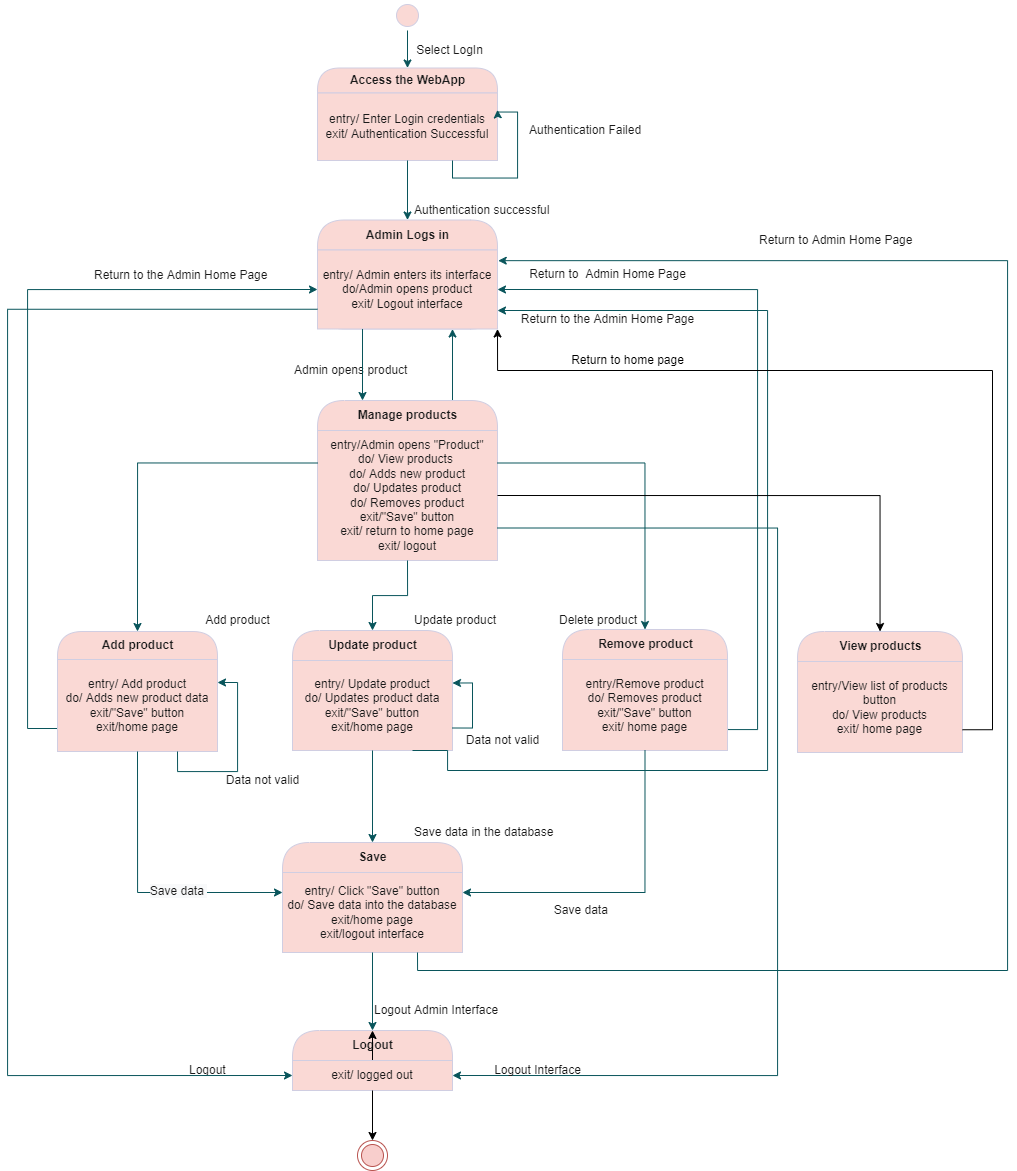

The diagram above was exported from draw.io. Its source (the exported page's mxGraphModel, read from the mxfile embedded in the PNG):
<mxGraphModel dx="2447" dy="842" grid="1" gridSize="10" guides="1" tooltips="1" connect="1" arrows="1" fold="1" page="1" pageScale="1" pageWidth="850" pageHeight="1100" math="0" shadow="0">
  <root>
    <mxCell id="0" />
    <mxCell id="1" parent="0" />
    <mxCell id="2" style="edgeStyle=orthogonalEdgeStyle;rounded=0;orthogonalLoop=1;jettySize=auto;html=1;exitX=0.5;exitY=1;exitDx=0;exitDy=0;entryX=0.5;entryY=0;entryDx=0;entryDy=0;strokeColor=#09555B;fontColor=#1A1A1A;" parent="1" source="3" target="4" edge="1">
      <mxGeometry relative="1" as="geometry" />
    </mxCell>
    <mxCell id="3" value="" style="ellipse;html=1;shape=startState;fillColor=#FAD9D5;strokeColor=#D0CEE2;fontColor=#1A1A1A;" parent="1" vertex="1">
      <mxGeometry x="325" width="30" height="30" as="geometry" />
    </mxCell>
    <mxCell id="4" value="Access the WebApp" style="swimlane;html=1;fontStyle=1;align=center;verticalAlign=middle;childLayout=stackLayout;horizontal=1;startSize=25;horizontalStack=0;resizeParent=0;resizeLast=1;container=0;collapsible=0;rounded=1;arcSize=30;strokeColor=#D0CEE2;fillColor=#FAD9D5;swimlaneFillColor=#ffffc0;fontColor=#1A1A1A;" parent="1" vertex="1">
      <mxGeometry x="250" y="67.5" width="180" height="92.5" as="geometry" />
    </mxCell>
    <mxCell id="5" value="entry/ Enter Login credentials&lt;br&gt;exit/ Authentication Successful" style="text;html=1;strokeColor=#D0CEE2;fillColor=#FAD9D5;align=center;verticalAlign=middle;spacingLeft=4;spacingRight=4;whiteSpace=wrap;overflow=hidden;rotatable=0;fontColor=#1A1A1A;" parent="4" vertex="1">
      <mxGeometry y="25" width="180" height="67.5" as="geometry" />
    </mxCell>
    <mxCell id="6" style="edgeStyle=orthogonalEdgeStyle;rounded=0;orthogonalLoop=1;jettySize=auto;html=1;exitX=0.75;exitY=1;exitDx=0;exitDy=0;entryX=1;entryY=0.25;entryDx=0;entryDy=0;strokeColor=#09555B;fontColor=#1A1A1A;" parent="4" source="5" target="5" edge="1">
      <mxGeometry relative="1" as="geometry">
        <Array as="points">
          <mxPoint x="135" y="110" />
          <mxPoint x="200" y="110" />
          <mxPoint x="200" y="44" />
        </Array>
      </mxGeometry>
    </mxCell>
    <mxCell id="8" value="Admin Logs in" style="swimlane;html=1;fontStyle=1;align=center;verticalAlign=middle;childLayout=stackLayout;horizontal=1;startSize=30;horizontalStack=0;resizeParent=0;resizeLast=1;container=0;collapsible=0;rounded=1;arcSize=30;strokeColor=#D0CEE2;fillColor=#FAD9D5;swimlaneFillColor=#ffffc0;fontColor=#1A1A1A;" parent="1" vertex="1">
      <mxGeometry x="250" y="219.5" width="180" height="109" as="geometry" />
    </mxCell>
    <mxCell id="9" value="entry/ Admin enters its interface&lt;br&gt;do/Admin opens product&lt;br&gt;exit/ Logout interface" style="text;html=1;strokeColor=#D0CEE2;fillColor=#FAD9D5;align=center;verticalAlign=middle;spacingLeft=4;spacingRight=4;whiteSpace=wrap;overflow=hidden;rotatable=0;fontColor=#1A1A1A;" parent="8" vertex="1">
      <mxGeometry y="30" width="180" height="79" as="geometry" />
    </mxCell>
    <mxCell id="10" style="edgeStyle=orthogonalEdgeStyle;rounded=0;orthogonalLoop=1;jettySize=auto;html=1;exitX=0.5;exitY=1;exitDx=0;exitDy=0;entryX=0.5;entryY=0;entryDx=0;entryDy=0;strokeColor=#09555B;fontColor=#1A1A1A;" parent="1" source="5" target="8" edge="1">
      <mxGeometry relative="1" as="geometry" />
    </mxCell>
    <mxCell id="11" value="Authentication successful" style="text;html=1;resizable=0;points=[];autosize=1;align=left;verticalAlign=top;spacingTop=-4;fontColor=#1A1A1A;" parent="1" vertex="1">
      <mxGeometry x="345" y="199.5" width="150" height="20" as="geometry" />
    </mxCell>
    <mxCell id="12" value="Authentication Failed" style="text;html=1;resizable=0;points=[];autosize=1;align=left;verticalAlign=top;spacingTop=-4;fontColor=#1A1A1A;" parent="1" vertex="1">
      <mxGeometry x="460" y="120" width="130" height="20" as="geometry" />
    </mxCell>
    <mxCell id="13" style="edgeStyle=orthogonalEdgeStyle;rounded=0;orthogonalLoop=1;jettySize=auto;html=1;exitX=0.75;exitY=0;exitDx=0;exitDy=0;entryX=0.75;entryY=1;entryDx=0;entryDy=0;strokeColor=#09555B;fontColor=#1A1A1A;" parent="1" source="14" target="9" edge="1">
      <mxGeometry relative="1" as="geometry" />
    </mxCell>
    <mxCell id="14" value="Manage products" style="swimlane;html=1;fontStyle=1;align=center;verticalAlign=middle;childLayout=stackLayout;horizontal=1;startSize=30;horizontalStack=0;resizeParent=0;resizeLast=1;container=0;collapsible=0;rounded=1;arcSize=30;strokeColor=#D0CEE2;fillColor=#FAD9D5;swimlaneFillColor=#ffffc0;fontColor=#1A1A1A;" parent="1" vertex="1">
      <mxGeometry x="250" y="400" width="180" height="160" as="geometry" />
    </mxCell>
    <mxCell id="15" value="entry/Admin opens &quot;Product&quot;&lt;br&gt;do/ View products&amp;nbsp;&lt;br&gt;do/ Adds new product&lt;br&gt;do/ Updates product&lt;br&gt;do/ Removes product&lt;br&gt;exit/&quot;Save&quot; button&lt;br&gt;exit/ return to home page&lt;br&gt;exit/ logout" style="text;html=1;strokeColor=#D0CEE2;fillColor=#FAD9D5;align=center;verticalAlign=middle;spacingLeft=4;spacingRight=4;whiteSpace=wrap;overflow=hidden;rotatable=0;fontColor=#1A1A1A;" parent="14" vertex="1">
      <mxGeometry y="30" width="180" height="130" as="geometry" />
    </mxCell>
    <mxCell id="16" value="Admin opens product" style="text;html=1;resizable=0;points=[];autosize=1;align=left;verticalAlign=top;spacingTop=-4;fontColor=#1A1A1A;" parent="1" vertex="1">
      <mxGeometry x="225" y="360" width="130" height="20" as="geometry" />
    </mxCell>
    <mxCell id="17" style="edgeStyle=orthogonalEdgeStyle;rounded=0;orthogonalLoop=1;jettySize=auto;html=1;exitX=0;exitY=0.75;exitDx=0;exitDy=0;entryX=0;entryY=0.5;entryDx=0;entryDy=0;strokeColor=#09555B;fontColor=#1A1A1A;" parent="1" source="19" target="9" edge="1">
      <mxGeometry relative="1" as="geometry">
        <Array as="points">
          <mxPoint x="-40" y="728" />
          <mxPoint x="-40" y="289" />
        </Array>
      </mxGeometry>
    </mxCell>
    <mxCell id="18" value="Add product" style="swimlane;html=1;fontStyle=1;align=center;verticalAlign=middle;childLayout=stackLayout;horizontal=1;startSize=28;horizontalStack=0;resizeParent=0;resizeLast=1;container=0;collapsible=0;rounded=1;arcSize=30;strokeColor=#D0CEE2;fillColor=#FAD9D5;swimlaneFillColor=#ffffc0;fontColor=#1A1A1A;" parent="1" vertex="1">
      <mxGeometry x="-10" y="631" width="160" height="120" as="geometry" />
    </mxCell>
    <mxCell id="19" value="entry/ Add product&lt;br&gt;do/ Adds new product data&lt;br&gt;exit/&quot;Save&quot; button&lt;br&gt;exit/home page" style="text;html=1;strokeColor=#D0CEE2;fillColor=#FAD9D5;align=center;verticalAlign=middle;spacingLeft=4;spacingRight=4;whiteSpace=wrap;overflow=hidden;rotatable=0;fontColor=#1A1A1A;" parent="18" vertex="1">
      <mxGeometry y="28" width="160" height="92" as="geometry" />
    </mxCell>
    <mxCell id="E9pvg0OFxBh4yRJoelGt-76" style="edgeStyle=orthogonalEdgeStyle;rounded=0;orthogonalLoop=1;jettySize=auto;html=1;exitX=0.75;exitY=1;exitDx=0;exitDy=0;entryX=1;entryY=0.25;entryDx=0;entryDy=0;strokeColor=#09555B;fontColor=#1A1A1A;" parent="18" source="19" target="19" edge="1">
      <mxGeometry relative="1" as="geometry" />
    </mxCell>
    <mxCell id="20" style="edgeStyle=orthogonalEdgeStyle;rounded=0;orthogonalLoop=1;jettySize=auto;html=1;exitX=0;exitY=0.25;exitDx=0;exitDy=0;entryX=0.5;entryY=0;entryDx=0;entryDy=0;strokeColor=#09555B;fontColor=#1A1A1A;" parent="1" source="15" target="18" edge="1">
      <mxGeometry relative="1" as="geometry" />
    </mxCell>
    <mxCell id="21" style="edgeStyle=orthogonalEdgeStyle;rounded=0;orthogonalLoop=1;jettySize=auto;html=1;exitX=1;exitY=0.75;exitDx=0;exitDy=0;entryX=1;entryY=0.5;entryDx=0;entryDy=0;strokeColor=#09555B;fontColor=#1A1A1A;" parent="1" source="23" target="9" edge="1">
      <mxGeometry relative="1" as="geometry">
        <Array as="points">
          <mxPoint x="690" y="729" />
          <mxPoint x="690" y="289" />
        </Array>
      </mxGeometry>
    </mxCell>
    <mxCell id="22" value="Remove product" style="swimlane;html=1;fontStyle=1;align=center;verticalAlign=middle;childLayout=stackLayout;horizontal=1;startSize=30;horizontalStack=0;resizeParent=0;resizeLast=1;container=0;collapsible=0;rounded=1;arcSize=30;strokeColor=#D0CEE2;fillColor=#FAD9D5;swimlaneFillColor=#ffffc0;fontColor=#1A1A1A;" parent="1" vertex="1">
      <mxGeometry x="495" y="629" width="165" height="121" as="geometry" />
    </mxCell>
    <mxCell id="23" value="entry/Remove product&lt;br&gt;do/ Removes product&lt;br&gt;exit/&quot;Save&quot; button&lt;br&gt;exit/ home page" style="text;html=1;strokeColor=#D0CEE2;fillColor=#FAD9D5;align=center;verticalAlign=middle;spacingLeft=4;spacingRight=4;whiteSpace=wrap;overflow=hidden;rotatable=0;fontColor=#1A1A1A;" parent="22" vertex="1">
      <mxGeometry y="30" width="165" height="91" as="geometry" />
    </mxCell>
    <mxCell id="E9pvg0OFxBh4yRJoelGt-60" style="edgeStyle=orthogonalEdgeStyle;rounded=0;orthogonalLoop=1;jettySize=auto;html=1;exitX=0.5;exitY=1;exitDx=0;exitDy=0;strokeColor=#09555B;fontColor=#1A1A1A;" parent="22" source="23" target="23" edge="1">
      <mxGeometry relative="1" as="geometry" />
    </mxCell>
    <mxCell id="24" style="edgeStyle=orthogonalEdgeStyle;rounded=0;orthogonalLoop=1;jettySize=auto;html=1;exitX=1;exitY=0.25;exitDx=0;exitDy=0;entryX=0.5;entryY=0;entryDx=0;entryDy=0;strokeColor=#09555B;fontColor=#1A1A1A;" parent="1" source="15" target="22" edge="1">
      <mxGeometry relative="1" as="geometry" />
    </mxCell>
    <mxCell id="25" value="Update product" style="swimlane;html=1;fontStyle=1;align=center;verticalAlign=middle;childLayout=stackLayout;horizontal=1;startSize=30;horizontalStack=0;resizeParent=0;resizeLast=1;container=0;collapsible=0;rounded=1;arcSize=30;strokeColor=#D0CEE2;fillColor=#FAD9D5;swimlaneFillColor=#ffffc0;fontColor=#1A1A1A;" parent="1" vertex="1">
      <mxGeometry x="225" y="630" width="160" height="120" as="geometry" />
    </mxCell>
    <mxCell id="26" value="entry/ Update product&lt;br&gt;do/ Updates product data&lt;br&gt;exit/&quot;Save&quot; button&lt;br&gt;exit/home page" style="text;html=1;strokeColor=#D0CEE2;fillColor=#FAD9D5;align=center;verticalAlign=middle;spacingLeft=4;spacingRight=4;whiteSpace=wrap;overflow=hidden;rotatable=0;fontColor=#1A1A1A;" parent="25" vertex="1">
      <mxGeometry y="30" width="160" height="90" as="geometry" />
    </mxCell>
    <mxCell id="E9pvg0OFxBh4yRJoelGt-79" style="edgeStyle=orthogonalEdgeStyle;rounded=0;orthogonalLoop=1;jettySize=auto;html=1;exitX=1;exitY=0.75;exitDx=0;exitDy=0;entryX=1;entryY=0.25;entryDx=0;entryDy=0;strokeColor=#09555B;fontColor=#1A1A1A;" parent="25" source="26" target="26" edge="1">
      <mxGeometry relative="1" as="geometry" />
    </mxCell>
    <mxCell id="27" style="edgeStyle=orthogonalEdgeStyle;rounded=0;orthogonalLoop=1;jettySize=auto;html=1;exitX=0.5;exitY=1;exitDx=0;exitDy=0;entryX=0.5;entryY=0;entryDx=0;entryDy=0;strokeColor=#09555B;fontColor=#1A1A1A;" parent="1" source="15" target="25" edge="1">
      <mxGeometry relative="1" as="geometry" />
    </mxCell>
    <mxCell id="28" value="Save" style="swimlane;html=1;fontStyle=1;align=center;verticalAlign=middle;childLayout=stackLayout;horizontal=1;startSize=30;horizontalStack=0;resizeParent=0;resizeLast=1;container=0;collapsible=0;rounded=1;arcSize=30;strokeColor=#D0CEE2;fillColor=#FAD9D5;swimlaneFillColor=#ffffc0;fontColor=#1A1A1A;" parent="1" vertex="1">
      <mxGeometry x="215" y="842" width="180" height="110" as="geometry" />
    </mxCell>
    <mxCell id="29" value="entry/ Click &quot;Save&quot; button&lt;br&gt;do/ Save data into the database&lt;br&gt;exit/home page&lt;br&gt;exit/logout interface" style="text;html=1;strokeColor=#D0CEE2;fillColor=#FAD9D5;align=center;verticalAlign=middle;spacingLeft=4;spacingRight=4;whiteSpace=wrap;overflow=hidden;rotatable=0;fontColor=#1A1A1A;" parent="28" vertex="1">
      <mxGeometry y="30" width="180" height="80" as="geometry" />
    </mxCell>
    <mxCell id="30" style="edgeStyle=orthogonalEdgeStyle;rounded=0;orthogonalLoop=1;jettySize=auto;html=1;exitX=0.5;exitY=1;exitDx=0;exitDy=0;strokeColor=#09555B;fontColor=#1A1A1A;" parent="1" source="26" target="28" edge="1">
      <mxGeometry relative="1" as="geometry" />
    </mxCell>
    <mxCell id="31" style="edgeStyle=orthogonalEdgeStyle;rounded=0;orthogonalLoop=1;jettySize=auto;html=1;exitX=0.5;exitY=1;exitDx=0;exitDy=0;entryX=0;entryY=0.25;entryDx=0;entryDy=0;strokeColor=#09555B;fontColor=#1A1A1A;" parent="1" source="19" target="29" edge="1">
      <mxGeometry relative="1" as="geometry" />
    </mxCell>
    <mxCell id="E9pvg0OFxBh4yRJoelGt-62" value="&lt;span style=&quot;font-size: 12px ; text-align: left ; background-color: rgb(248 , 249 , 250)&quot;&gt;Save data&amp;nbsp;&lt;/span&gt;" style="edgeLabel;html=1;align=center;verticalAlign=middle;resizable=0;points=[];fontColor=#1A1A1A;" parent="31" vertex="1" connectable="0">
      <mxGeometry x="-0.5285" y="3" relative="1" as="geometry">
        <mxPoint x="37" y="72" as="offset" />
      </mxGeometry>
    </mxCell>
    <mxCell id="32" style="edgeStyle=orthogonalEdgeStyle;rounded=0;orthogonalLoop=1;jettySize=auto;html=1;exitX=0.5;exitY=1;exitDx=0;exitDy=0;entryX=1;entryY=0.25;entryDx=0;entryDy=0;strokeColor=#09555B;fontColor=#1A1A1A;" parent="1" source="23" target="29" edge="1">
      <mxGeometry relative="1" as="geometry" />
    </mxCell>
    <mxCell id="34" value="Save data in the database" style="text;html=1;resizable=0;points=[];autosize=1;align=left;verticalAlign=top;spacingTop=-4;fontColor=#1A1A1A;" parent="1" vertex="1">
      <mxGeometry x="345" y="822" width="150" height="20" as="geometry" />
    </mxCell>
    <mxCell id="36" value="Return to the Admin Home Page" style="text;html=1;resizable=0;points=[];autosize=1;align=left;verticalAlign=top;spacingTop=-4;fontColor=#1A1A1A;" parent="1" vertex="1">
      <mxGeometry x="25" y="265" width="190" height="20" as="geometry" />
    </mxCell>
    <mxCell id="38" style="edgeStyle=orthogonalEdgeStyle;rounded=0;orthogonalLoop=1;jettySize=auto;html=1;exitX=0.75;exitY=1;exitDx=0;exitDy=0;entryX=1.004;entryY=0.135;entryDx=0;entryDy=0;entryPerimeter=0;strokeColor=#09555B;fontColor=#1A1A1A;" parent="1" source="29" target="9" edge="1">
      <mxGeometry relative="1" as="geometry">
        <mxPoint x="760" y="210" as="targetPoint" />
        <Array as="points">
          <mxPoint x="350" y="970" />
          <mxPoint x="940" y="970" />
          <mxPoint x="940" y="260" />
        </Array>
      </mxGeometry>
    </mxCell>
    <mxCell id="39" value="Return to Admin Home Page" style="text;html=1;resizable=0;points=[];autosize=1;align=left;verticalAlign=top;spacingTop=-4;fontColor=#1A1A1A;" parent="1" vertex="1">
      <mxGeometry x="690" y="230" width="170" height="20" as="geometry" />
    </mxCell>
    <mxCell id="40" style="edgeStyle=orthogonalEdgeStyle;rounded=0;orthogonalLoop=1;jettySize=auto;html=1;exitX=0.25;exitY=1;exitDx=0;exitDy=0;entryX=0.25;entryY=0;entryDx=0;entryDy=0;strokeColor=#09555B;fontColor=#1A1A1A;" parent="1" source="9" target="14" edge="1">
      <mxGeometry relative="1" as="geometry" />
    </mxCell>
    <mxCell id="43" value="Update product" style="text;html=1;resizable=0;points=[];autosize=1;align=left;verticalAlign=top;spacingTop=-4;fontColor=#1A1A1A;" parent="1" vertex="1">
      <mxGeometry x="345" y="610" width="100" height="20" as="geometry" />
    </mxCell>
    <mxCell id="44" value="Delete product" style="text;html=1;resizable=0;points=[];autosize=1;align=left;verticalAlign=top;spacingTop=-4;fontColor=#1A1A1A;" parent="1" vertex="1">
      <mxGeometry x="490" y="610" width="90" height="20" as="geometry" />
    </mxCell>
    <mxCell id="47" value="Logout" style="swimlane;html=1;fontStyle=1;align=center;verticalAlign=middle;childLayout=stackLayout;horizontal=1;startSize=30;horizontalStack=0;resizeParent=0;resizeLast=1;container=0;collapsible=0;rounded=1;arcSize=30;strokeColor=#D0CEE2;fillColor=#FAD9D5;swimlaneFillColor=#ffffc0;fontColor=#1A1A1A;" parent="1" vertex="1">
      <mxGeometry x="225" y="1030" width="160" height="60" as="geometry" />
    </mxCell>
    <mxCell id="Wy9mrgJM0B1uJGUTNq7a-58" style="edgeStyle=orthogonalEdgeStyle;rounded=0;orthogonalLoop=1;jettySize=auto;html=1;exitX=0.5;exitY=0;exitDx=0;exitDy=0;entryX=0.5;entryY=0;entryDx=0;entryDy=0;" edge="1" parent="47" source="48" target="47">
      <mxGeometry relative="1" as="geometry" />
    </mxCell>
    <mxCell id="48" value="exit/ logged out" style="text;html=1;strokeColor=#D0CEE2;fillColor=#FAD9D5;align=center;verticalAlign=middle;spacingLeft=4;spacingRight=4;whiteSpace=wrap;overflow=hidden;rotatable=0;fontColor=#1A1A1A;" parent="47" vertex="1">
      <mxGeometry y="30" width="160" height="30" as="geometry" />
    </mxCell>
    <mxCell id="E9pvg0OFxBh4yRJoelGt-87" value="exit/ logged out" style="text;html=1;strokeColor=#D0CEE2;fillColor=#FAD9D5;align=center;verticalAlign=middle;spacingLeft=4;spacingRight=4;whiteSpace=wrap;overflow=hidden;rotatable=0;fontColor=#1A1A1A;" parent="47" vertex="1">
      <mxGeometry y="60" width="160" as="geometry" />
    </mxCell>
    <mxCell id="49" style="edgeStyle=orthogonalEdgeStyle;rounded=0;orthogonalLoop=1;jettySize=auto;html=1;exitX=0.5;exitY=1;exitDx=0;exitDy=0;entryX=0.5;entryY=0;entryDx=0;entryDy=0;strokeColor=#09555B;fontColor=#1A1A1A;" parent="1" source="29" target="47" edge="1">
      <mxGeometry relative="1" as="geometry" />
    </mxCell>
    <mxCell id="50" value="Logout Admin Interface" style="text;html=1;resizable=0;points=[];autosize=1;align=left;verticalAlign=top;spacingTop=-4;fontColor=#1A1A1A;" parent="1" vertex="1">
      <mxGeometry x="305" y="1000" width="140" height="20" as="geometry" />
    </mxCell>
    <mxCell id="51" value="Logout" style="text;html=1;resizable=0;points=[];autosize=1;align=left;verticalAlign=top;spacingTop=-4;fontColor=#1A1A1A;" parent="1" vertex="1">
      <mxGeometry x="120" y="1060" width="50" height="20" as="geometry" />
    </mxCell>
    <mxCell id="E9pvg0OFxBh4yRJoelGt-54" value="Select LogIn" style="text;html=1;strokeColor=none;fillColor=none;align=center;verticalAlign=middle;whiteSpace=wrap;rounded=0;fontColor=#1A1A1A;" parent="1" vertex="1">
      <mxGeometry x="340" y="40" width="85" height="20" as="geometry" />
    </mxCell>
    <mxCell id="E9pvg0OFxBh4yRJoelGt-61" value="Add product" style="text;html=1;align=center;verticalAlign=middle;resizable=0;points=[];autosize=1;strokeColor=none;fillColor=none;fontColor=#1A1A1A;" parent="1" vertex="1">
      <mxGeometry x="130" y="610" width="80" height="20" as="geometry" />
    </mxCell>
    <mxCell id="E9pvg0OFxBh4yRJoelGt-63" value="&lt;span style=&quot;text-align: left&quot;&gt;Save data&amp;nbsp;&lt;/span&gt;" style="text;html=1;align=center;verticalAlign=middle;resizable=0;points=[];autosize=1;strokeColor=none;fillColor=none;fontColor=#1A1A1A;" parent="1" vertex="1">
      <mxGeometry x="480" y="900" width="70" height="20" as="geometry" />
    </mxCell>
    <mxCell id="E9pvg0OFxBh4yRJoelGt-67" value="&lt;span style=&quot;text-align: left&quot;&gt;Return to&amp;nbsp; Admin Home Page&lt;/span&gt;" style="text;html=1;align=center;verticalAlign=middle;resizable=0;points=[];autosize=1;strokeColor=none;fillColor=none;fontColor=#1A1A1A;" parent="1" vertex="1">
      <mxGeometry x="455" y="264" width="170" height="20" as="geometry" />
    </mxCell>
    <mxCell id="E9pvg0OFxBh4yRJoelGt-69" style="edgeStyle=orthogonalEdgeStyle;rounded=0;orthogonalLoop=1;jettySize=auto;html=1;exitX=0.75;exitY=1;exitDx=0;exitDy=0;strokeColor=#09555B;fontColor=#1A1A1A;" parent="1" source="26" edge="1">
      <mxGeometry relative="1" as="geometry">
        <mxPoint x="430" y="310" as="targetPoint" />
        <Array as="points">
          <mxPoint x="380" y="770" />
          <mxPoint x="700" y="770" />
          <mxPoint x="700" y="310" />
        </Array>
      </mxGeometry>
    </mxCell>
    <mxCell id="E9pvg0OFxBh4yRJoelGt-70" value="&lt;span style=&quot;text-align: left&quot;&gt;Return to the Admin Home Page&lt;/span&gt;" style="text;html=1;align=center;verticalAlign=middle;resizable=0;points=[];autosize=1;strokeColor=none;fillColor=none;fontColor=#1A1A1A;" parent="1" vertex="1">
      <mxGeometry x="445" y="308.5" width="190" height="20" as="geometry" />
    </mxCell>
    <mxCell id="E9pvg0OFxBh4yRJoelGt-72" style="edgeStyle=orthogonalEdgeStyle;rounded=0;orthogonalLoop=1;jettySize=auto;html=1;exitX=0;exitY=0.75;exitDx=0;exitDy=0;strokeColor=#09555B;fontColor=#1A1A1A;" parent="1" source="9" edge="1">
      <mxGeometry relative="1" as="geometry">
        <Array as="points">
          <mxPoint x="-60" y="309" />
          <mxPoint x="-60" y="1075" />
        </Array>
        <mxPoint x="225" y="1075" as="targetPoint" />
      </mxGeometry>
    </mxCell>
    <mxCell id="E9pvg0OFxBh4yRJoelGt-73" style="edgeStyle=orthogonalEdgeStyle;rounded=0;orthogonalLoop=1;jettySize=auto;html=1;exitX=1;exitY=0.75;exitDx=0;exitDy=0;entryX=1;entryY=0.5;entryDx=0;entryDy=0;strokeColor=#09555B;fontColor=#1A1A1A;" parent="1" source="15" target="48" edge="1">
      <mxGeometry relative="1" as="geometry">
        <Array as="points">
          <mxPoint x="710" y="528" />
          <mxPoint x="710" y="1075" />
        </Array>
      </mxGeometry>
    </mxCell>
    <mxCell id="E9pvg0OFxBh4yRJoelGt-74" value="Logout Interface" style="text;html=1;align=center;verticalAlign=middle;resizable=0;points=[];autosize=1;strokeColor=none;fillColor=none;fontColor=#1A1A1A;" parent="1" vertex="1">
      <mxGeometry x="420" y="1060" width="100" height="20" as="geometry" />
    </mxCell>
    <mxCell id="E9pvg0OFxBh4yRJoelGt-77" value="Data not valid" style="text;html=1;align=center;verticalAlign=middle;resizable=0;points=[];autosize=1;strokeColor=none;fillColor=none;fontColor=#1A1A1A;" parent="1" vertex="1">
      <mxGeometry x="150" y="770" width="90" height="20" as="geometry" />
    </mxCell>
    <mxCell id="E9pvg0OFxBh4yRJoelGt-80" value="Data not valid" style="text;html=1;align=center;verticalAlign=middle;resizable=0;points=[];autosize=1;strokeColor=none;fillColor=none;fontColor=#1A1A1A;" parent="1" vertex="1">
      <mxGeometry x="390" y="730" width="90" height="20" as="geometry" />
    </mxCell>
    <mxCell id="E9pvg0OFxBh4yRJoelGt-94" value="" style="ellipse;html=1;shape=endState;fillColor=#f8cecc;strokeColor=#b85450;" parent="1" vertex="1">
      <mxGeometry x="290" y="1140" width="30" height="30" as="geometry" />
    </mxCell>
    <mxCell id="Wy9mrgJM0B1uJGUTNq7a-51" value="View products" style="swimlane;html=1;fontStyle=1;align=center;verticalAlign=middle;childLayout=stackLayout;horizontal=1;startSize=30;horizontalStack=0;resizeParent=0;resizeLast=1;container=0;collapsible=0;rounded=1;arcSize=30;strokeColor=#D0CEE2;fillColor=#FAD9D5;swimlaneFillColor=#ffffc0;fontColor=#1A1A1A;" vertex="1" parent="1">
      <mxGeometry x="730" y="631" width="165" height="121" as="geometry" />
    </mxCell>
    <mxCell id="Wy9mrgJM0B1uJGUTNq7a-52" value="entry/View list of products button&lt;br&gt;do/ View products&lt;br&gt;exit/ home page&lt;br&gt;" style="text;html=1;strokeColor=#D0CEE2;fillColor=#FAD9D5;align=center;verticalAlign=middle;spacingLeft=4;spacingRight=4;whiteSpace=wrap;overflow=hidden;rotatable=0;fontColor=#1A1A1A;" vertex="1" parent="Wy9mrgJM0B1uJGUTNq7a-51">
      <mxGeometry y="30" width="165" height="91" as="geometry" />
    </mxCell>
    <mxCell id="Wy9mrgJM0B1uJGUTNq7a-53" style="edgeStyle=orthogonalEdgeStyle;rounded=0;orthogonalLoop=1;jettySize=auto;html=1;exitX=0.5;exitY=1;exitDx=0;exitDy=0;strokeColor=#09555B;fontColor=#1A1A1A;" edge="1" parent="Wy9mrgJM0B1uJGUTNq7a-51" source="Wy9mrgJM0B1uJGUTNq7a-52" target="Wy9mrgJM0B1uJGUTNq7a-52">
      <mxGeometry relative="1" as="geometry" />
    </mxCell>
    <mxCell id="Wy9mrgJM0B1uJGUTNq7a-54" style="edgeStyle=orthogonalEdgeStyle;rounded=0;orthogonalLoop=1;jettySize=auto;html=1;exitX=1;exitY=0.5;exitDx=0;exitDy=0;" edge="1" parent="1" source="15" target="Wy9mrgJM0B1uJGUTNq7a-51">
      <mxGeometry relative="1" as="geometry" />
    </mxCell>
    <mxCell id="Wy9mrgJM0B1uJGUTNq7a-55" style="edgeStyle=orthogonalEdgeStyle;rounded=0;orthogonalLoop=1;jettySize=auto;html=1;exitX=1;exitY=0.75;exitDx=0;exitDy=0;entryX=1;entryY=1;entryDx=0;entryDy=0;" edge="1" parent="1" source="Wy9mrgJM0B1uJGUTNq7a-52" target="9">
      <mxGeometry relative="1" as="geometry">
        <Array as="points">
          <mxPoint x="925" y="729" />
          <mxPoint x="925" y="370" />
          <mxPoint x="430" y="370" />
        </Array>
      </mxGeometry>
    </mxCell>
    <mxCell id="Wy9mrgJM0B1uJGUTNq7a-56" value="Return to home page" style="text;html=1;align=center;verticalAlign=middle;resizable=0;points=[];autosize=1;strokeColor=none;fillColor=none;" vertex="1" parent="1">
      <mxGeometry x="495" y="350" width="130" height="20" as="geometry" />
    </mxCell>
    <mxCell id="Wy9mrgJM0B1uJGUTNq7a-61" style="edgeStyle=orthogonalEdgeStyle;rounded=0;orthogonalLoop=1;jettySize=auto;html=1;exitX=0.5;exitY=1;exitDx=0;exitDy=0;entryX=0.5;entryY=0;entryDx=0;entryDy=0;" edge="1" parent="1" source="48" target="E9pvg0OFxBh4yRJoelGt-94">
      <mxGeometry relative="1" as="geometry" />
    </mxCell>
  </root>
</mxGraphModel>